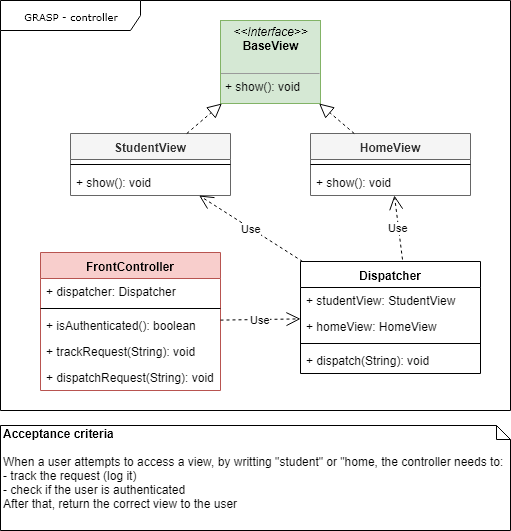

The diagram above was exported from draw.io. Its source (the exported page's mxGraphModel, read from the mxfile embedded in the PNG):
<mxGraphModel dx="1422" dy="725" grid="1" gridSize="10" guides="1" tooltips="1" connect="1" arrows="1" fold="1" page="1" pageScale="1" pageWidth="850" pageHeight="1100" background="#ffffff" math="0" shadow="0">
  <root>
    <mxCell id="0" />
    <mxCell id="1" parent="0" />
    <mxCell id="17acba5748e5396b-1" value="GRASP - controller" style="shape=umlFrame;whiteSpace=wrap;html=1;rounded=0;shadow=0;comic=0;labelBackgroundColor=none;strokeColor=#000000;strokeWidth=1;fillColor=#ffffff;fontFamily=Verdana;fontSize=10;fontColor=#000000;align=center;width=140;height=30;" parent="1" vertex="1">
      <mxGeometry x="20" y="20" width="510" height="410" as="geometry" />
    </mxCell>
    <mxCell id="5d2195bd80daf111-18" value="&lt;p style=&quot;margin: 0px ; margin-top: 4px ; text-align: center&quot;&gt;&lt;i&gt;&amp;lt;&amp;lt;Interface&amp;gt;&amp;gt;&lt;/i&gt;&lt;br&gt;&lt;b&gt;BaseView&lt;/b&gt;&lt;/p&gt;&lt;p style=&quot;margin: 0px ; margin-left: 4px&quot;&gt;&lt;br&gt;&lt;/p&gt;&lt;hr size=&quot;1&quot;&gt;&lt;p style=&quot;margin: 0px ; margin-left: 4px&quot;&gt;+ show(): void&lt;/p&gt;" style="verticalAlign=top;align=left;overflow=fill;fontSize=12;fontFamily=Helvetica;html=1;rounded=0;shadow=0;comic=0;labelBackgroundColor=none;strokeColor=#82b366;strokeWidth=1;fillColor=#d5e8d4;" parent="1" vertex="1">
      <mxGeometry x="240" y="40" width="100" height="83" as="geometry" />
    </mxCell>
    <mxCell id="swf2GO0thkDZNp1DGuMP-5" value="HomeView" style="swimlane;fontStyle=1;align=center;verticalAlign=top;childLayout=stackLayout;horizontal=1;startSize=26;horizontalStack=0;resizeParent=1;resizeParentMax=0;resizeLast=0;collapsible=1;marginBottom=0;fillColor=#f5f5f5;strokeColor=#666666;fontColor=#333333;" vertex="1" parent="1">
      <mxGeometry x="330" y="153" width="160" height="62" as="geometry" />
    </mxCell>
    <mxCell id="swf2GO0thkDZNp1DGuMP-7" value="" style="line;strokeWidth=1;fillColor=none;align=left;verticalAlign=middle;spacingTop=-1;spacingLeft=3;spacingRight=3;rotatable=0;labelPosition=right;points=[];portConstraint=eastwest;" vertex="1" parent="swf2GO0thkDZNp1DGuMP-5">
      <mxGeometry y="26" width="160" height="10" as="geometry" />
    </mxCell>
    <mxCell id="swf2GO0thkDZNp1DGuMP-8" value="+ show(): void" style="text;strokeColor=none;fillColor=none;align=left;verticalAlign=top;spacingLeft=4;spacingRight=4;overflow=hidden;rotatable=0;points=[[0,0.5],[1,0.5]];portConstraint=eastwest;" vertex="1" parent="swf2GO0thkDZNp1DGuMP-5">
      <mxGeometry y="36" width="160" height="26" as="geometry" />
    </mxCell>
    <mxCell id="swf2GO0thkDZNp1DGuMP-16" value="StudentView" style="swimlane;fontStyle=1;align=center;verticalAlign=top;childLayout=stackLayout;horizontal=1;startSize=26;horizontalStack=0;resizeParent=1;resizeParentMax=0;resizeLast=0;collapsible=1;marginBottom=0;fillColor=#f5f5f5;strokeColor=#666666;fontColor=#333333;" vertex="1" parent="1">
      <mxGeometry x="90" y="153" width="160" height="62" as="geometry" />
    </mxCell>
    <mxCell id="swf2GO0thkDZNp1DGuMP-17" value="" style="line;strokeWidth=1;fillColor=none;align=left;verticalAlign=middle;spacingTop=-1;spacingLeft=3;spacingRight=3;rotatable=0;labelPosition=right;points=[];portConstraint=eastwest;" vertex="1" parent="swf2GO0thkDZNp1DGuMP-16">
      <mxGeometry y="26" width="160" height="10" as="geometry" />
    </mxCell>
    <mxCell id="swf2GO0thkDZNp1DGuMP-18" value="+ show(): void" style="text;strokeColor=none;fillColor=none;align=left;verticalAlign=top;spacingLeft=4;spacingRight=4;overflow=hidden;rotatable=0;points=[[0,0.5],[1,0.5]];portConstraint=eastwest;" vertex="1" parent="swf2GO0thkDZNp1DGuMP-16">
      <mxGeometry y="36" width="160" height="26" as="geometry" />
    </mxCell>
    <mxCell id="swf2GO0thkDZNp1DGuMP-19" value="FrontController" style="swimlane;fontStyle=1;align=center;verticalAlign=top;childLayout=stackLayout;horizontal=1;startSize=26;horizontalStack=0;resizeParent=1;resizeParentMax=0;resizeLast=0;collapsible=1;marginBottom=0;fillColor=#f8cecc;strokeColor=#b85450;" vertex="1" parent="1">
      <mxGeometry x="60" y="272" width="180" height="138" as="geometry" />
    </mxCell>
    <mxCell id="swf2GO0thkDZNp1DGuMP-20" value="+ dispatcher: Dispatcher" style="text;strokeColor=none;fillColor=none;align=left;verticalAlign=top;spacingLeft=4;spacingRight=4;overflow=hidden;rotatable=0;points=[[0,0.5],[1,0.5]];portConstraint=eastwest;" vertex="1" parent="swf2GO0thkDZNp1DGuMP-19">
      <mxGeometry y="26" width="180" height="26" as="geometry" />
    </mxCell>
    <mxCell id="swf2GO0thkDZNp1DGuMP-21" value="" style="line;strokeWidth=1;fillColor=none;align=left;verticalAlign=middle;spacingTop=-1;spacingLeft=3;spacingRight=3;rotatable=0;labelPosition=right;points=[];portConstraint=eastwest;" vertex="1" parent="swf2GO0thkDZNp1DGuMP-19">
      <mxGeometry y="52" width="180" height="8" as="geometry" />
    </mxCell>
    <mxCell id="swf2GO0thkDZNp1DGuMP-22" value="+ isAuthenticated(): boolean" style="text;strokeColor=none;fillColor=none;align=left;verticalAlign=top;spacingLeft=4;spacingRight=4;overflow=hidden;rotatable=0;points=[[0,0.5],[1,0.5]];portConstraint=eastwest;" vertex="1" parent="swf2GO0thkDZNp1DGuMP-19">
      <mxGeometry y="60" width="180" height="26" as="geometry" />
    </mxCell>
    <mxCell id="swf2GO0thkDZNp1DGuMP-23" value="+ trackRequest(String): void" style="text;strokeColor=none;fillColor=none;align=left;verticalAlign=top;spacingLeft=4;spacingRight=4;overflow=hidden;rotatable=0;points=[[0,0.5],[1,0.5]];portConstraint=eastwest;" vertex="1" parent="swf2GO0thkDZNp1DGuMP-19">
      <mxGeometry y="86" width="180" height="26" as="geometry" />
    </mxCell>
    <mxCell id="swf2GO0thkDZNp1DGuMP-24" value="+ dispatchRequest(String): void" style="text;strokeColor=none;fillColor=none;align=left;verticalAlign=top;spacingLeft=4;spacingRight=4;overflow=hidden;rotatable=0;points=[[0,0.5],[1,0.5]];portConstraint=eastwest;" vertex="1" parent="swf2GO0thkDZNp1DGuMP-19">
      <mxGeometry y="112" width="180" height="26" as="geometry" />
    </mxCell>
    <mxCell id="swf2GO0thkDZNp1DGuMP-25" value="Dispatcher" style="swimlane;fontStyle=1;align=center;verticalAlign=top;childLayout=stackLayout;horizontal=1;startSize=26;horizontalStack=0;resizeParent=1;resizeParentMax=0;resizeLast=0;collapsible=1;marginBottom=0;fillColor=none;" vertex="1" parent="1">
      <mxGeometry x="320" y="281" width="180" height="112" as="geometry" />
    </mxCell>
    <mxCell id="swf2GO0thkDZNp1DGuMP-26" value="+ studentView: StudentView" style="text;strokeColor=none;fillColor=none;align=left;verticalAlign=top;spacingLeft=4;spacingRight=4;overflow=hidden;rotatable=0;points=[[0,0.5],[1,0.5]];portConstraint=eastwest;" vertex="1" parent="swf2GO0thkDZNp1DGuMP-25">
      <mxGeometry y="26" width="180" height="26" as="geometry" />
    </mxCell>
    <mxCell id="swf2GO0thkDZNp1DGuMP-31" value="+ homeView: HomeView" style="text;strokeColor=none;fillColor=none;align=left;verticalAlign=top;spacingLeft=4;spacingRight=4;overflow=hidden;rotatable=0;points=[[0,0.5],[1,0.5]];portConstraint=eastwest;" vertex="1" parent="swf2GO0thkDZNp1DGuMP-25">
      <mxGeometry y="52" width="180" height="26" as="geometry" />
    </mxCell>
    <mxCell id="swf2GO0thkDZNp1DGuMP-27" value="" style="line;strokeWidth=1;fillColor=none;align=left;verticalAlign=middle;spacingTop=-1;spacingLeft=3;spacingRight=3;rotatable=0;labelPosition=right;points=[];portConstraint=eastwest;" vertex="1" parent="swf2GO0thkDZNp1DGuMP-25">
      <mxGeometry y="78" width="180" height="8" as="geometry" />
    </mxCell>
    <mxCell id="swf2GO0thkDZNp1DGuMP-30" value="+ dispatch(String): void" style="text;strokeColor=none;fillColor=none;align=left;verticalAlign=top;spacingLeft=4;spacingRight=4;overflow=hidden;rotatable=0;points=[[0,0.5],[1,0.5]];portConstraint=eastwest;" vertex="1" parent="swf2GO0thkDZNp1DGuMP-25">
      <mxGeometry y="86" width="180" height="26" as="geometry" />
    </mxCell>
    <mxCell id="swf2GO0thkDZNp1DGuMP-33" value="Use" style="endArrow=open;endSize=12;dashed=1;html=1;" edge="1" parent="1" source="swf2GO0thkDZNp1DGuMP-19" target="swf2GO0thkDZNp1DGuMP-25">
      <mxGeometry width="160" relative="1" as="geometry">
        <mxPoint x="200" y="590" as="sourcePoint" />
        <mxPoint x="360" y="590" as="targetPoint" />
      </mxGeometry>
    </mxCell>
    <mxCell id="swf2GO0thkDZNp1DGuMP-34" value="" style="endArrow=block;dashed=1;endFill=0;endSize=12;html=1;" edge="1" parent="1" source="swf2GO0thkDZNp1DGuMP-16" target="5d2195bd80daf111-18">
      <mxGeometry width="160" relative="1" as="geometry">
        <mxPoint x="180" y="220" as="sourcePoint" />
        <mxPoint x="340" y="220" as="targetPoint" />
      </mxGeometry>
    </mxCell>
    <mxCell id="swf2GO0thkDZNp1DGuMP-35" value="" style="endArrow=block;dashed=1;endFill=0;endSize=12;html=1;" edge="1" parent="1" source="swf2GO0thkDZNp1DGuMP-5" target="5d2195bd80daf111-18">
      <mxGeometry width="160" relative="1" as="geometry">
        <mxPoint x="207.1428571428571" y="189" as="sourcePoint" />
        <mxPoint x="227.05069124423972" y="153" as="targetPoint" />
      </mxGeometry>
    </mxCell>
    <mxCell id="swf2GO0thkDZNp1DGuMP-36" value="&lt;b&gt;Acceptance criteria&lt;br&gt;&lt;/b&gt;&lt;br&gt;When a user attempts to access a view, by writting &quot;student&quot; or &quot;home, the controller needs to:&lt;br&gt;- track the request (log it)&lt;br&gt;- check if the user is authenticated&lt;br&gt;After that, return the correct view to the user" style="shape=note;whiteSpace=wrap;html=1;size=14;verticalAlign=top;align=left;spacingTop=-6;fillColor=none;" vertex="1" parent="1">
      <mxGeometry x="20" y="445" width="510" height="105" as="geometry" />
    </mxCell>
    <mxCell id="swf2GO0thkDZNp1DGuMP-37" value="Use" style="endArrow=open;endSize=12;dashed=1;html=1;" edge="1" parent="1" source="swf2GO0thkDZNp1DGuMP-25" target="swf2GO0thkDZNp1DGuMP-16">
      <mxGeometry width="160" relative="1" as="geometry">
        <mxPoint x="420" y="340" as="sourcePoint" />
        <mxPoint x="580" y="340" as="targetPoint" />
      </mxGeometry>
    </mxCell>
    <mxCell id="swf2GO0thkDZNp1DGuMP-38" value="Use" style="endArrow=open;endSize=12;dashed=1;html=1;exitX=0.567;exitY=-0.018;exitDx=0;exitDy=0;exitPerimeter=0;" edge="1" parent="1" source="swf2GO0thkDZNp1DGuMP-25" target="swf2GO0thkDZNp1DGuMP-5">
      <mxGeometry width="160" relative="1" as="geometry">
        <mxPoint x="660" y="290" as="sourcePoint" />
        <mxPoint x="540" y="180" as="targetPoint" />
      </mxGeometry>
    </mxCell>
  </root>
</mxGraphModel>